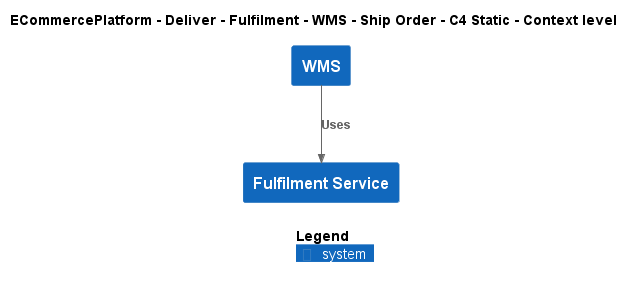

The diagram above was rendered by PlantUML. Its source (embedded in the PNG):
@startuml
!include ..\..\..\..\..\..\..\.c4s\C4_Context.puml

AddElementTag("c4interflow:lifecycle:new", $bgColor=green, $fontColor=#ffffff, $borderColor=green, $shadowing="False")
AddElementTag("c4interflow:lifecycle:changed", $bgColor=orange, $fontColor=#ffffff, $borderColor=orange, $shadowing="False")
AddElementTag("c4interflow:lifecycle:removed", $bgColor=red, $fontColor=#ffffff, $borderColor=red, $shadowing="False")

AddRelTag("c4interflow:lifecycle:new", $textColor=green, $lineColor=green)
AddRelTag("c4interflow:lifecycle:changed", $textColor=orange, $lineColor=orange)
AddRelTag("c4interflow:lifecycle:removed", $textColor=red, $lineColor=red)

SHOW_PERSON_PORTRAIT()
LAYOUT_TOP_DOWN()

skinparam linetype polyline

title ECommercePlatform - Deliver - Fulfilment - WMS - Ship Order - C4 Static - Context level

System(ECommercePlatform.Deliver.Fulfilment.SoftwareSystems.WMS, "WMS", "")
System(ECommercePlatform.Deliver.Fulfilment.SoftwareSystems.FulfilmentService, "Fulfilment Service", "")

Rel(ECommercePlatform.Deliver.Fulfilment.SoftwareSystems.WMS, ECommercePlatform.Deliver.Fulfilment.SoftwareSystems.FulfilmentService, "Uses")


SHOW_LEGEND()
@enduml